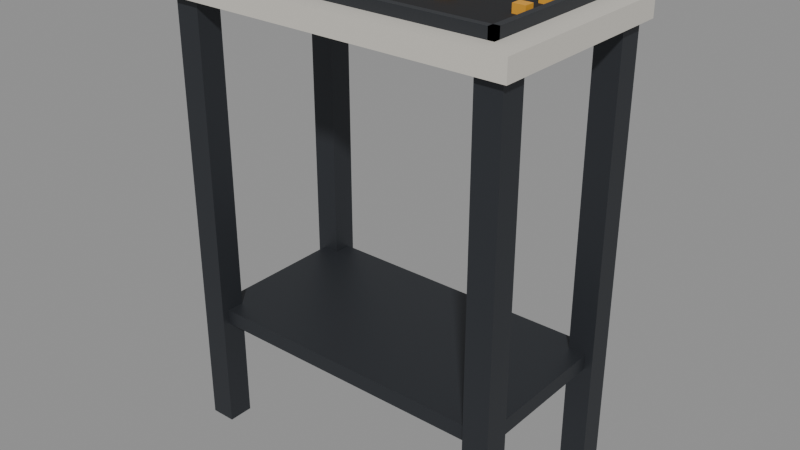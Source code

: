 # Source: sample_bench.blend  (saved by Blender 5.2.45; exported with 4.5.12 LTS)
import bpy
from mathutils import Matrix  # noqa: F401  (used for matrix-valued properties, if any)

bpy.ops.wm.read_factory_settings(use_empty=True)
scene = bpy.context.scene
scene.name = 'Scene'

# ---- materials (node trees are filled in below, after node groups)
mat_ws_panel = bpy.data.materials.new('ws_panel')
mat_ws_panel.diffuse_color = (0.624, 0.5972, 0.5395, 1.0)
mat_ws_panel.roughness = 0.7
mat_ws_frame = bpy.data.materials.new('ws_frame')
mat_ws_frame.diffuse_color = (0.04231, 0.04667, 0.05448, 1.0)
mat_ws_frame.roughness = 0.5
mat_ws_frame.metallic = 0.5
mat_ws_dark = bpy.data.materials.new('ws_dark')
mat_ws_dark.diffuse_color = (0.01161, 0.01229, 0.01444, 1.0)
mat_ws_dark.roughness = 0.8
mat_ws_label = bpy.data.materials.new('ws_label')
mat_ws_label.diffuse_color = (0.8469, 0.8308, 0.7758, 1.0)
mat_ws_label.roughness = 0.9
mat_ws_accent = bpy.data.materials.new('ws_accent')
mat_ws_accent.diffuse_color = (0.7454, 0.3515, 0.02956, 1.0)
mat_ws_accent.roughness = 0.6

# ---- material node trees
mat_ws_panel.use_nodes = True; mat_ws_panel.node_tree.nodes.clear()
_N = mat_ws_panel.node_tree.nodes; _L = mat_ws_panel.node_tree.links
n0 = _N.new('ShaderNodeBsdfPrincipled'); n0.name = 'Principled BSDF'; n0.location = (-200, 100)
n0.inputs[0].default_value = (0.624, 0.5972, 0.5395, 1.0)
n0.inputs[2].default_value = 0.7
n0.inputs[10].default_value = 0.005
n1 = _N.new('ShaderNodeOutputMaterial'); n1.name = 'Material Output'; n1.location = (200, 100)
_L.new(n0.outputs[0], n1.inputs[0])
n1.is_active_output = True
mat_ws_frame.use_nodes = True; mat_ws_frame.node_tree.nodes.clear()
_N = mat_ws_frame.node_tree.nodes; _L = mat_ws_frame.node_tree.links
n0 = _N.new('ShaderNodeBsdfPrincipled'); n0.name = 'Principled BSDF'; n0.location = (-200, 100)
n0.inputs[0].default_value = (0.04231, 0.04667, 0.05448, 1.0)
n0.inputs[1].default_value = 0.5
n0.inputs[10].default_value = 0.005
n1 = _N.new('ShaderNodeOutputMaterial'); n1.name = 'Material Output'; n1.location = (200, 100)
_L.new(n0.outputs[0], n1.inputs[0])
n1.is_active_output = True
mat_ws_dark.use_nodes = True; mat_ws_dark.node_tree.nodes.clear()
_N = mat_ws_dark.node_tree.nodes; _L = mat_ws_dark.node_tree.links
n0 = _N.new('ShaderNodeBsdfPrincipled'); n0.name = 'Principled BSDF'; n0.location = (-200, 100)
n0.inputs[0].default_value = (0.01161, 0.01229, 0.01444, 1.0)
n0.inputs[2].default_value = 0.8
n0.inputs[10].default_value = 0.005
n1 = _N.new('ShaderNodeOutputMaterial'); n1.name = 'Material Output'; n1.location = (200, 100)
_L.new(n0.outputs[0], n1.inputs[0])
n1.is_active_output = True
mat_ws_label.use_nodes = True; mat_ws_label.node_tree.nodes.clear()
_N = mat_ws_label.node_tree.nodes; _L = mat_ws_label.node_tree.links
n0 = _N.new('ShaderNodeBsdfPrincipled'); n0.name = 'Principled BSDF'; n0.location = (-200, 100)
n0.inputs[0].default_value = (0.8469, 0.8308, 0.7758, 1.0)
n0.inputs[2].default_value = 0.9
n0.inputs[10].default_value = 0.005
n1 = _N.new('ShaderNodeOutputMaterial'); n1.name = 'Material Output'; n1.location = (200, 100)
_L.new(n0.outputs[0], n1.inputs[0])
n1.is_active_output = True
mat_ws_accent.use_nodes = True; mat_ws_accent.node_tree.nodes.clear()
_N = mat_ws_accent.node_tree.nodes; _L = mat_ws_accent.node_tree.links
n0 = _N.new('ShaderNodeBsdfPrincipled'); n0.name = 'Principled BSDF'; n0.location = (-200, 100)
n0.inputs[0].default_value = (0.7454, 0.3515, 0.02956, 1.0)
n0.inputs[2].default_value = 0.6
n0.inputs[10].default_value = 0.005
n1 = _N.new('ShaderNodeOutputMaterial'); n1.name = 'Material Output'; n1.location = (200, 100)
_L.new(n0.outputs[0], n1.inputs[0])
n1.is_active_output = True

# ---- meshes
me_ws_sample_bench = bpy.data.meshes.new('ws_sample_bench')
me_ws_sample_bench.from_pydata([(-0.335, -0.185, 0.0), (-0.285, -0.185, 0.0), (-0.335, -0.135, 0.0), (-0.285, -0.135, 0.0), (-0.335, -0.185, 0.86), (-0.285, -0.185, 0.86), (-0.335, -0.135, 0.86), (-0.285, -0.135, 0.86), (-0.335, 0.135, 0.0), (-0.285, 0.135, 0.0), (-0.335, 0.185, 0.0), (-0.285, 0.185, 0.0), (-0.335, 0.135, 0.86), (-0.285, 0.135, 0.86), (-0.335, 0.185, 0.86), (-0.285, 0.185, 0.86), (0.285, -0.185, 0.0), (0.335, -0.185, 0.0), (0.285, -0.135, 0.0), (0.335, -0.135, 0.0), (0.285, -0.185, 0.86), (0.335, -0.185, 0.86), (0.285, -0.135, 0.86), (0.335, -0.135, 0.86), (0.285, 0.135, 0.0), (0.335, 0.135, 0.0), (0.285, 0.185, 0.0), (0.335, 0.185, 0.0), (0.285, 0.135, 0.86), (0.335, 0.135, 0.86), (0.285, 0.185, 0.86), (0.335, 0.185, 0.86), (-0.35, -0.2, 0.86), (0.35, -0.2, 0.86), (-0.35, 0.2, 0.86), (0.35, 0.2, 0.86), (-0.35, -0.2, 0.9), (0.35, -0.2, 0.9), (-0.35, 0.2, 0.9), (0.35, 0.2, 0.9), (-0.32, -0.17, 0.22), (0.32, -0.17, 0.22), (-0.32, 0.17, 0.22), (0.32, 0.17, 0.22), (-0.32, -0.17, 0.25), (0.32, -0.17, 0.25), (-0.32, 0.17, 0.25), (0.32, 0.17, 0.25), (-0.3, -0.16, 0.9), (0.3, -0.16, 0.9), (-0.3, -0.148, 0.9), (0.3, -0.148, 0.9), (-0.3, -0.16, 0.92), (0.3, -0.16, 0.92), (-0.3, -0.148, 0.92), (0.3, -0.148, 0.92), (-0.3, 0.148, 0.9), (0.3, 0.148, 0.9), (-0.3, 0.16, 0.9), (0.3, 0.16, 0.9), (-0.3, 0.148, 0.92), (0.3, 0.148, 0.92), (-0.3, 0.16, 0.92), (0.3, 0.16, 0.92), (-0.288, -0.16, 0.9), (-0.288, 0.16, 0.9), (-0.288, -0.16, 0.92), (-0.288, 0.16, 0.92), (0.288, -0.16, 0.9), (0.288, 0.16, 0.9), (0.288, -0.16, 0.92), (0.288, 0.16, 0.92), (-0.288, -0.148, 0.9), (0.288, -0.148, 0.9), (-0.288, 0.148, 0.9), (0.288, 0.148, 0.9), (-0.288, -0.148, 0.904), (0.288, -0.148, 0.904), (-0.288, 0.148, 0.904), (0.288, 0.148, 0.904), (-0.118, 0.0, 0.904), (-0.11, 0.0, 0.904), (-0.112, 0.01553, 0.904), (-0.1198, 0.01346, 0.904), (-0.118, 0.03, 0.904), (-0.125, 0.026, 0.904), (-0.1276, 0.04243, 0.904), (-0.1332, 0.03677, 0.904), (-0.14, 0.05196, 0.904), (-0.144, 0.04503, 0.904), (-0.1545, 0.05796, 0.904), (-0.1565, 0.05023, 0.904), (-0.17, 0.06, 0.904), (-0.17, 0.052, 0.904), (-0.1855, 0.05796, 0.904), (-0.1835, 0.05023, 0.904), (-0.2, 0.05196, 0.904), (-0.196, 0.04503, 0.904), (-0.2124, 0.04243, 0.904), (-0.2068, 0.03677, 0.904), (-0.222, 0.03, 0.904), (-0.215, 0.026, 0.904), (-0.228, 0.01553, 0.904), (-0.2202, 0.01346, 0.904), (-0.23, 7.348e-18, 0.904), (-0.222, 6.368e-18, 0.904), (-0.228, -0.01553, 0.904), (-0.2202, -0.01346, 0.904), (-0.222, -0.03, 0.904), (-0.215, -0.026, 0.904), (-0.2124, -0.04243, 0.904), (-0.2068, -0.03677, 0.904), (-0.2, -0.05196, 0.904), (-0.196, -0.04503, 0.904), (-0.1855, -0.05796, 0.904), (-0.1835, -0.05023, 0.904), (-0.17, -0.06, 0.904), (-0.17, -0.052, 0.904), (-0.1545, -0.05796, 0.904), (-0.1565, -0.05023, 0.904), (-0.14, -0.05196, 0.904), (-0.144, -0.04503, 0.904), (-0.1276, -0.04243, 0.904), (-0.1332, -0.03677, 0.904), (-0.118, -0.03, 0.904), (-0.125, -0.026, 0.904), (-0.112, -0.01553, 0.904), (-0.1198, -0.01346, 0.904), (0.05796, 0.01553, 0.904), (0.05023, 0.01346, 0.904), (0.05196, 0.03, 0.904), (0.04503, 0.026, 0.904), (0.04243, 0.04243, 0.904), (0.03677, 0.03677, 0.904), (0.03, 0.05196, 0.904), (0.026, 0.04503, 0.904), (0.01553, 0.05796, 0.904), (0.01346, 0.05023, 0.904), (3.674e-18, 0.06, 0.904), (3.184e-18, 0.052, 0.904), (-0.01553, 0.05796, 0.904), (-0.01346, 0.05023, 0.904), (-0.03, 0.05196, 0.904), (-0.026, 0.04503, 0.904), (-0.04243, 0.04243, 0.904), (-0.03677, 0.03677, 0.904), (-0.05196, 0.03, 0.904), (-0.04503, 0.026, 0.904), (-0.05796, 0.01553, 0.904), (-0.05023, 0.01346, 0.904), (-0.06, 7.348e-18, 0.904), (-0.052, 6.368e-18, 0.904), (-0.05796, -0.01553, 0.904), (-0.05023, -0.01346, 0.904), (-0.05196, -0.03, 0.904), (-0.04503, -0.026, 0.904), (-0.04243, -0.04243, 0.904), (-0.03677, -0.03677, 0.904), (-0.03, -0.05196, 0.904), (-0.026, -0.04503, 0.904), (-0.01553, -0.05796, 0.904), (-0.01346, -0.05023, 0.904), (-1.102e-17, -0.06, 0.904), (-9.552e-18, -0.052, 0.904), (0.01553, -0.05796, 0.904), (0.01346, -0.05023, 0.904), (0.03, -0.05196, 0.904), (0.026, -0.04503, 0.904), (0.04243, -0.04243, 0.904), (0.03677, -0.03677, 0.904), (0.05196, -0.03, 0.904), (0.04503, -0.026, 0.904), (0.05796, -0.01553, 0.904), (0.05023, -0.01346, 0.904), (0.06, -1.47e-17, 0.904), (0.052, -1.274e-17, 0.904), (0.108, -0.045, 0.904), (0.132, -0.045, 0.904), (0.108, -0.025, 0.904), (0.132, -0.025, 0.904), (0.108, -0.045, 0.92), (0.132, -0.045, 0.92), (0.108, -0.025, 0.92), (0.132, -0.025, 0.92), (0.108, 0.025, 0.904), (0.132, 0.025, 0.904), (0.108, 0.045, 0.904), (0.132, 0.045, 0.904), (0.108, 0.025, 0.92), (0.132, 0.025, 0.92), (0.108, 0.045, 0.92), (0.132, 0.045, 0.92), (0.248, -0.045, 0.904), (0.272, -0.045, 0.904), (0.248, -0.025, 0.904), (0.272, -0.025, 0.904), (0.248, -0.045, 0.92), (0.272, -0.045, 0.92), (0.248, -0.025, 0.92), (0.272, -0.025, 0.92), (0.248, 0.025, 0.904), (0.272, 0.025, 0.904), (0.248, 0.045, 0.904), (0.272, 0.045, 0.904), (0.248, 0.025, 0.92), (0.272, 0.025, 0.92), (0.248, 0.045, 0.92), (0.272, 0.045, 0.92)], [], [(0, 2, 3, 1), (4, 5, 7, 6), (0, 1, 5, 4), (2, 6, 7, 3), (0, 4, 6, 2), (1, 3, 7, 5), (8, 10, 11, 9), (12, 13, 15, 14), (8, 9, 13, 12), (10, 14, 15, 11), (8, 12, 14, 10), (9, 11, 15, 13), (16, 18, 19, 17), (20, 21, 23, 22), (16, 17, 21, 20), (18, 22, 23, 19), (16, 20, 22, 18), (17, 19, 23, 21), (24, 26, 27, 25), (28, 29, 31, 30), (24, 25, 29, 28), (26, 30, 31, 27), (24, 28, 30, 26), (25, 27, 31, 29), (32, 34, 35, 33), (36, 37, 39, 38), (32, 33, 37, 36), (34, 38, 39, 35), (32, 36, 38, 34), (33, 35, 39, 37), (40, 42, 43, 41), (44, 45, 47, 46), (40, 41, 45, 44), (42, 46, 47, 43), (40, 44, 46, 42), (41, 43, 47, 45), (48, 50, 51, 49), (52, 53, 55, 54), (48, 49, 53, 52), (50, 54, 55, 51), (48, 52, 54, 50), (49, 51, 55, 53), (56, 58, 59, 57), (60, 61, 63, 62), (56, 57, 61, 60), (58, 62, 63, 59), (56, 60, 62, 58), (57, 59, 63, 61), (48, 58, 65, 64), (52, 66, 67, 62), (48, 64, 66, 52), (58, 62, 67, 65), (48, 52, 62, 58), (64, 65, 67, 66), (68, 69, 59, 49), (70, 53, 63, 71), (68, 49, 53, 70), (69, 71, 63, 59), (68, 70, 71, 69), (49, 59, 63, 53), (72, 74, 75, 73), (76, 77, 79, 78), (72, 73, 77, 76), (74, 78, 79, 75), (72, 76, 78, 74), (73, 75, 79, 77), (80, 81, 82, 83), (83, 82, 84, 85), (85, 84, 86, 87), (87, 86, 88, 89), (89, 88, 90, 91), (91, 90, 92, 93), (93, 92, 94, 95), (95, 94, 96, 97), (97, 96, 98, 99), (99, 98, 100, 101), (101, 100, 102, 103), (103, 102, 104, 105), (105, 104, 106, 107), (107, 106, 108, 109), (109, 108, 110, 111), (111, 110, 112, 113), (113, 112, 114, 115), (115, 114, 116, 117), (117, 116, 118, 119), (119, 118, 120, 121), (121, 120, 122, 123), (123, 122, 124, 125), (125, 124, 126, 127), (127, 126, 81, 80), (175, 174, 128, 129), (129, 128, 130, 131), (131, 130, 132, 133), (133, 132, 134, 135), (135, 134, 136, 137), (137, 136, 138, 139), (139, 138, 140, 141), (141, 140, 142, 143), (143, 142, 144, 145), (145, 144, 146, 147), (147, 146, 148, 149), (149, 148, 150, 151), (151, 150, 152, 153), (153, 152, 154, 155), (155, 154, 156, 157), (157, 156, 158, 159), (159, 158, 160, 161), (161, 160, 162, 163), (163, 162, 164, 165), (165, 164, 166, 167), (167, 166, 168, 169), (169, 168, 170, 171), (171, 170, 172, 173), (173, 172, 174, 175), (176, 178, 179, 177), (180, 181, 183, 182), (176, 177, 181, 180), (178, 182, 183, 179), (176, 180, 182, 178), (177, 179, 183, 181), (184, 186, 187, 185), (188, 189, 191, 190), (184, 185, 189, 188), (186, 190, 191, 187), (184, 188, 190, 186), (185, 187, 191, 189), (192, 194, 195, 193), (196, 197, 199, 198), (192, 193, 197, 196), (194, 198, 199, 195), (192, 196, 198, 194), (193, 195, 199, 197), (200, 202, 203, 201), (204, 205, 207, 206), (200, 201, 205, 204), (202, 206, 207, 203), (200, 204, 206, 202), (201, 203, 207, 205)])
me_ws_sample_bench.polygons.foreach_set('material_index', [1, 1, 1, 1, 1, 1, 1, 1, 1, 1, 1, 1, 1, 1, 1, 1, 1, 1, 1, 1, 1, 1, 1, 1, 0, 0, 0, 0, 0, 0, 1, 1, 1, 1, 1, 1, 1, 1, 1, 1, 1, 1, 1, 1, 1, 1, 1, 1, 1, 1, 1, 1, 1, 1, 1, 1, 1, 1, 1, 1, 2, 2, 2, 2, 2, 2, 4, 4, 4, 4, 4, 4, 4, 4, 4, 4, 4, 4, 4, 4, 4, 4, 4, 4, 4, 4, 4, 4, 4, 4, 4, 4, 4, 4, 4, 4, 4, 4, 4, 4, 4, 4, 4, 4, 4, 4, 4, 4, 4, 4, 4, 4, 4, 4, 4, 4, 4, 4, 4, 4, 4, 4, 4, 4, 4, 4, 4, 4, 4, 4, 4, 4, 4, 4, 4, 4, 4, 4])
me_ws_sample_bench.materials.append(mat_ws_panel)
me_ws_sample_bench.materials.append(mat_ws_frame)
me_ws_sample_bench.materials.append(mat_ws_dark)
me_ws_sample_bench.materials.append(mat_ws_label)
me_ws_sample_bench.materials.append(mat_ws_accent)
me_ws_sample_bench.update()
me_ws_sample_bench_convcolonly = bpy.data.meshes.new('ws_sample_bench-convcolonly')
me_ws_sample_bench_convcolonly.from_pydata([(-0.35, -0.2, 0.86), (0.35, -0.2, 0.86), (-0.35, 0.2, 0.86), (0.35, 0.2, 0.86), (-0.35, -0.2, 0.9), (0.35, -0.2, 0.9), (-0.35, 0.2, 0.9), (0.35, 0.2, 0.9)], [], [(0, 2, 3, 1), (4, 5, 7, 6), (0, 1, 5, 4), (2, 6, 7, 3), (0, 4, 6, 2), (1, 3, 7, 5)])
me_ws_sample_bench_convcolonly.update()
me_ws_sample_bench_shelf_convcolonly = bpy.data.meshes.new('ws_sample_bench_shelf-convcolonly')
me_ws_sample_bench_shelf_convcolonly.from_pydata([(-0.32, -0.17, 0.22), (0.32, -0.17, 0.22), (-0.32, 0.17, 0.22), (0.32, 0.17, 0.22), (-0.32, -0.17, 0.25), (0.32, -0.17, 0.25), (-0.32, 0.17, 0.25), (0.32, 0.17, 0.25)], [], [(0, 2, 3, 1), (4, 5, 7, 6), (0, 1, 5, 4), (2, 6, 7, 3), (0, 4, 6, 2), (1, 3, 7, 5)])
me_ws_sample_bench_shelf_convcolonly.update()
me_ws_sample_bench_leg_0_convcolonly = bpy.data.meshes.new('ws_sample_bench_leg_0-convcolonly')
me_ws_sample_bench_leg_0_convcolonly.from_pydata([(-0.335, -0.185, 0.0), (-0.285, -0.185, 0.0), (-0.335, -0.135, 0.0), (-0.285, -0.135, 0.0), (-0.335, -0.185, 0.86), (-0.285, -0.185, 0.86), (-0.335, -0.135, 0.86), (-0.285, -0.135, 0.86)], [], [(0, 2, 3, 1), (4, 5, 7, 6), (0, 1, 5, 4), (2, 6, 7, 3), (0, 4, 6, 2), (1, 3, 7, 5)])
me_ws_sample_bench_leg_0_convcolonly.update()
me_ws_sample_bench_leg_1_convcolonly = bpy.data.meshes.new('ws_sample_bench_leg_1-convcolonly')
me_ws_sample_bench_leg_1_convcolonly.from_pydata([(0.285, -0.185, 0.0), (0.335, -0.185, 0.0), (0.285, -0.135, 0.0), (0.335, -0.135, 0.0), (0.285, -0.185, 0.86), (0.335, -0.185, 0.86), (0.285, -0.135, 0.86), (0.335, -0.135, 0.86)], [], [(0, 2, 3, 1), (4, 5, 7, 6), (0, 1, 5, 4), (2, 6, 7, 3), (0, 4, 6, 2), (1, 3, 7, 5)])
me_ws_sample_bench_leg_1_convcolonly.update()
me_ws_sample_bench_leg_2_convcolonly = bpy.data.meshes.new('ws_sample_bench_leg_2-convcolonly')
me_ws_sample_bench_leg_2_convcolonly.from_pydata([(0.285, 0.135, 0.0), (0.335, 0.135, 0.0), (0.285, 0.185, 0.0), (0.335, 0.185, 0.0), (0.285, 0.135, 0.86), (0.335, 0.135, 0.86), (0.285, 0.185, 0.86), (0.335, 0.185, 0.86)], [], [(0, 2, 3, 1), (4, 5, 7, 6), (0, 1, 5, 4), (2, 6, 7, 3), (0, 4, 6, 2), (1, 3, 7, 5)])
me_ws_sample_bench_leg_2_convcolonly.update()
me_ws_sample_bench_leg_3_convcolonly = bpy.data.meshes.new('ws_sample_bench_leg_3-convcolonly')
me_ws_sample_bench_leg_3_convcolonly.from_pydata([(-0.335, 0.135, 0.0), (-0.285, 0.135, 0.0), (-0.335, 0.185, 0.0), (-0.285, 0.185, 0.0), (-0.335, 0.135, 0.86), (-0.285, 0.135, 0.86), (-0.335, 0.185, 0.86), (-0.285, 0.185, 0.86)], [], [(0, 2, 3, 1), (4, 5, 7, 6), (0, 1, 5, 4), (2, 6, 7, 3), (0, 4, 6, 2), (1, 3, 7, 5)])
me_ws_sample_bench_leg_3_convcolonly.update()

# ---- objects
ob_ws_sample_bench = bpy.data.objects.new('ws_sample_bench', me_ws_sample_bench)
ob_slot_thermal_cover = bpy.data.objects.new('slot_thermal_cover', None)
ob_slot_heater = bpy.data.objects.new('slot_heater', None)
ob_slot_sample_a = bpy.data.objects.new('slot_sample_a', None)
ob_slot_sample_b = bpy.data.objects.new('slot_sample_b', None)
ob_slot_sample_scoop = bpy.data.objects.new('slot_sample_scoop', None)
ob_ws_sample_bench_convcolonly = bpy.data.objects.new('ws_sample_bench-convcolonly', me_ws_sample_bench_convcolonly)
ob_ws_sample_bench_shelf_convcolonly = bpy.data.objects.new('ws_sample_bench_shelf-convcolonly', me_ws_sample_bench_shelf_convcolonly)
ob_ws_sample_bench_leg_0_convcolonly = bpy.data.objects.new('ws_sample_bench_leg_0-convcolonly', me_ws_sample_bench_leg_0_convcolonly)
ob_ws_sample_bench_leg_1_convcolonly = bpy.data.objects.new('ws_sample_bench_leg_1-convcolonly', me_ws_sample_bench_leg_1_convcolonly)
ob_ws_sample_bench_leg_2_convcolonly = bpy.data.objects.new('ws_sample_bench_leg_2-convcolonly', me_ws_sample_bench_leg_2_convcolonly)
ob_ws_sample_bench_leg_3_convcolonly = bpy.data.objects.new('ws_sample_bench_leg_3-convcolonly', me_ws_sample_bench_leg_3_convcolonly)

# ---- transforms, parenting, visibility, modifiers, constraints
ob_ws_sample_bench.location = (0.0, 0.0, 0.0)
ob_slot_thermal_cover.parent = ob_ws_sample_bench
ob_slot_thermal_cover.location = (-0.08, 0.0, 0.25)
ob_slot_thermal_cover.empty_display_size = 0.1
ob_slot_heater.parent = ob_ws_sample_bench
ob_slot_heater.location = (0.2, 0.0, 0.25)
ob_slot_heater.empty_display_size = 0.1
ob_slot_sample_a.parent = ob_ws_sample_bench
ob_slot_sample_a.location = (-0.17, 0.0, 0.904)
ob_slot_sample_a.empty_display_size = 0.1
ob_slot_sample_b.parent = ob_ws_sample_bench
ob_slot_sample_b.location = (0.0, 0.0, 0.904)
ob_slot_sample_b.empty_display_size = 0.1
ob_slot_sample_scoop.parent = ob_ws_sample_bench
ob_slot_sample_scoop.location = (0.19, 0.0, 0.904)
ob_slot_sample_scoop.empty_display_size = 0.1
ob_ws_sample_bench_convcolonly.parent = ob_ws_sample_bench
ob_ws_sample_bench_convcolonly.location = (0.0, 0.0, 0.0)
ob_ws_sample_bench_convcolonly.hide_render = True
ob_ws_sample_bench_convcolonly.display_type = 'WIRE'
ob_ws_sample_bench_shelf_convcolonly.parent = ob_ws_sample_bench
ob_ws_sample_bench_shelf_convcolonly.location = (0.0, 0.0, 0.0)
ob_ws_sample_bench_shelf_convcolonly.hide_render = True
ob_ws_sample_bench_shelf_convcolonly.display_type = 'WIRE'
ob_ws_sample_bench_leg_0_convcolonly.parent = ob_ws_sample_bench
ob_ws_sample_bench_leg_0_convcolonly.location = (0.0, 0.0, 0.0)
ob_ws_sample_bench_leg_0_convcolonly.hide_render = True
ob_ws_sample_bench_leg_0_convcolonly.display_type = 'WIRE'
ob_ws_sample_bench_leg_1_convcolonly.parent = ob_ws_sample_bench
ob_ws_sample_bench_leg_1_convcolonly.location = (0.0, 0.0, 0.0)
ob_ws_sample_bench_leg_1_convcolonly.hide_render = True
ob_ws_sample_bench_leg_1_convcolonly.display_type = 'WIRE'
ob_ws_sample_bench_leg_2_convcolonly.parent = ob_ws_sample_bench
ob_ws_sample_bench_leg_2_convcolonly.location = (0.0, 0.0, 0.0)
ob_ws_sample_bench_leg_2_convcolonly.hide_render = True
ob_ws_sample_bench_leg_2_convcolonly.display_type = 'WIRE'
ob_ws_sample_bench_leg_3_convcolonly.parent = ob_ws_sample_bench
ob_ws_sample_bench_leg_3_convcolonly.location = (0.0, 0.0, 0.0)
ob_ws_sample_bench_leg_3_convcolonly.hide_render = True
ob_ws_sample_bench_leg_3_convcolonly.display_type = 'WIRE'

# ---- collection membership
scene.collection.objects.link(ob_ws_sample_bench)
scene.collection.objects.link(ob_slot_thermal_cover)
scene.collection.objects.link(ob_slot_heater)
scene.collection.objects.link(ob_slot_sample_a)
scene.collection.objects.link(ob_slot_sample_b)
scene.collection.objects.link(ob_slot_sample_scoop)
scene.collection.objects.link(ob_ws_sample_bench_convcolonly)
scene.collection.objects.link(ob_ws_sample_bench_shelf_convcolonly)
scene.collection.objects.link(ob_ws_sample_bench_leg_0_convcolonly)
scene.collection.objects.link(ob_ws_sample_bench_leg_1_convcolonly)
scene.collection.objects.link(ob_ws_sample_bench_leg_2_convcolonly)
scene.collection.objects.link(ob_ws_sample_bench_leg_3_convcolonly)

# ---- scene / render settings (as saved in the file)
scene.frame_start = 1; scene.frame_end = 250; scene.frame_set(1)
scene.render.engine = 'BLENDER_EEVEE_NEXT'
scene.render.bake_bias = 0.0
scene.render.bake_samples = 0
scene.render.compositor_device = 'GPU'
scene.eevee.use_volume_custom_range = False
scene.eevee.fast_gi_thickness_near = 0.1
scene.eevee.fast_gi_thickness_far = 0.0
scene.eevee.ray_tracing_options.screen_trace_thickness = 0.1
bpy.context.view_layer.update()

# ---- added for rendering (the .blend has no active camera and no usable light): camera, sun + grey world if the file has none
cam_auto = bpy.data.cameras.new('AutoCamera')
cam_auto.lens = 50.0
cam_auto.sensor_width = 36.0
cam_auto.clip_end = 1000.0
ob_auto_camera = bpy.data.objects.new('AutoCamera', cam_auto)
scene.collection.objects.link(ob_auto_camera)
ob_auto_camera.location = (1.1318, -1.35816, 1.36544)
ob_auto_camera.rotation_euler = (1.09748, -7.21219e-08, 0.694738)
scene.camera = ob_auto_camera
light_auto_sun = bpy.data.lights.new('AutoSun', 'SUN')
light_auto_sun.energy = 3.0
light_auto_sun.angle = 0.0523599
ob_auto_sun = bpy.data.objects.new('AutoSun', light_auto_sun)
scene.collection.objects.link(ob_auto_sun)
ob_auto_sun.rotation_euler = (0.872665, 0.174533, 0.523599)
if scene.world is None:
    world_auto = bpy.data.worlds.new('AutoWorld')
    world_auto.color = (0.3, 0.3, 0.3)
    scene.world = world_auto
bpy.context.view_layer.update()
